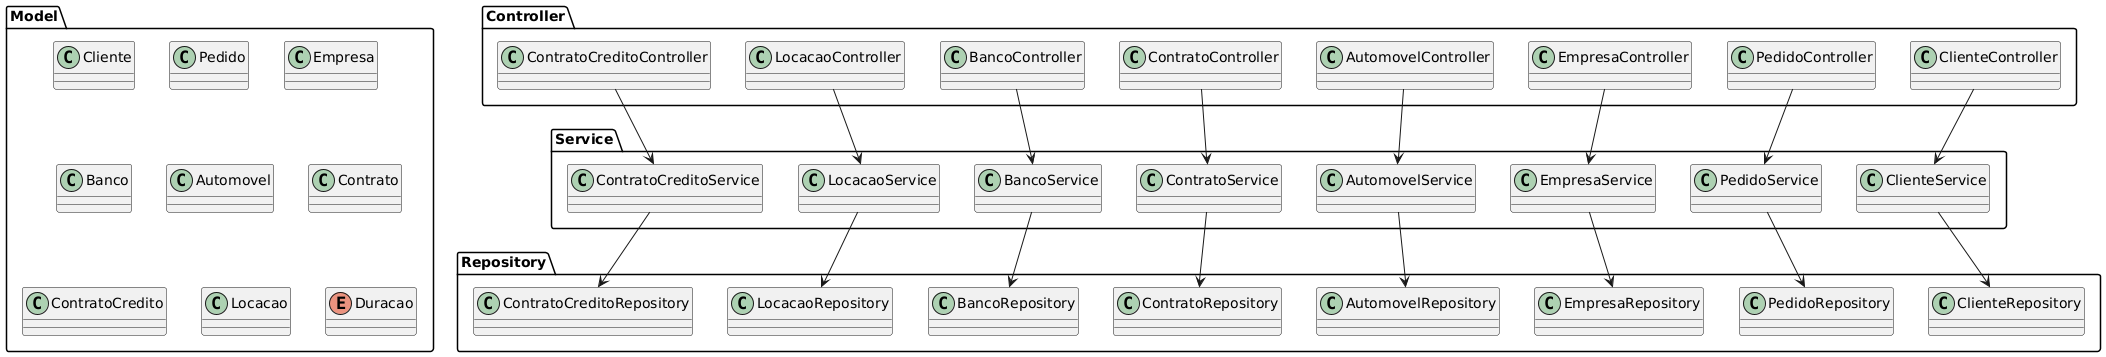

The diagram above was rendered by PlantUML. Its source (embedded in the PNG):
@startuml
package "Controller" {
    class ClienteController
    class PedidoController
    class EmpresaController
    class AutomovelController
    class ContratoController
    class BancoController
    class LocacaoController
    class ContratoCreditoController
}

package "Service" {
    class ClienteService
    class PedidoService
    class EmpresaService
    class AutomovelService
    class ContratoService
    class BancoService
    class LocacaoService
    class ContratoCreditoService
}

package "Repository" {
    class ClienteRepository
    class PedidoRepository
    class EmpresaRepository
    class AutomovelRepository
    class ContratoRepository
    class BancoRepository
    class LocacaoRepository
    class ContratoCreditoRepository
}

package "Model" {
    class Cliente
    class Pedido
    class Empresa
    class Banco
    class Automovel
    class Contrato
    class ContratoCredito
    class Locacao
    enum Duracao
}

ClienteController --> ClienteService
PedidoController --> PedidoService
EmpresaController --> EmpresaService
AutomovelController --> AutomovelService
ContratoController --> ContratoService
BancoController --> BancoService
LocacaoController --> LocacaoService
ContratoCreditoController --> ContratoCreditoService

ClienteService --> ClienteRepository
PedidoService --> PedidoRepository
EmpresaService --> EmpresaRepository
AutomovelService --> AutomovelRepository
ContratoService --> ContratoRepository
BancoService --> BancoRepository
LocacaoService --> LocacaoRepository
ContratoCreditoService --> ContratoCreditoRepository
@enduml